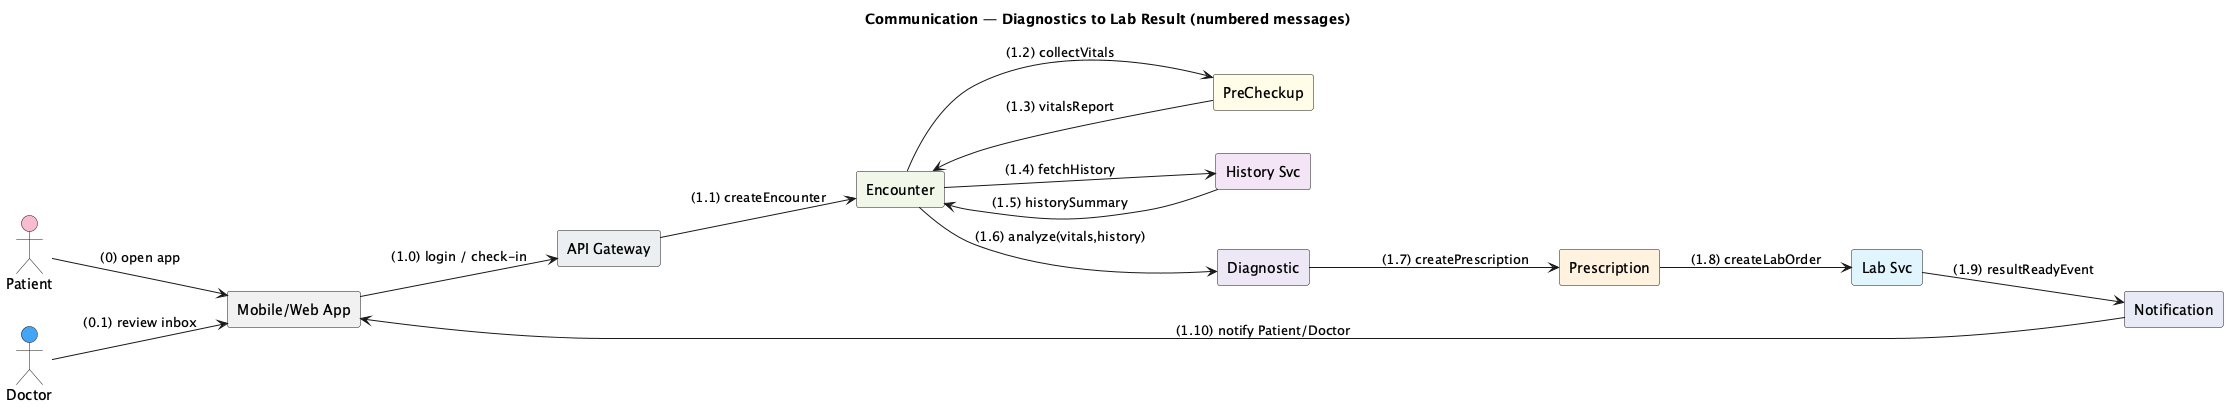

The diagram above was rendered by PlantUML. Its source (embedded in the PNG):
@startuml
title Communication — Diagnostics to Lab Result (numbered messages)
left to right direction
skinparam componentStyle rectangle

actor Patient as PAT_ACT #F8BBD0
actor Doctor  as DOC_ACT #42A5F5
[Mobile/Web App] as APP
[API Gateway] as G #ECEFF1

[Encounter]   as ENC  #F1F8E9
[PreCheckup]  as PRE  #FFFDE7
[History Svc] as HIST #F3E5F5
[Diagnostic]  as DIAG #EDE7F6
[Prescription] as RX  #FFF3E0
[Lab Svc]     as LAB  #E1F5FE
[Notification] as NOTIF #E8EAF6

' Actors to App
PAT_ACT --> APP : (0) open app
DOC_ACT --> APP : (0.1) review inbox

APP --> G : (1.0) login / check-in
G --> ENC : (1.1) createEncounter
ENC --> PRE : (1.2) collectVitals
PRE --> ENC : (1.3) vitalsReport
ENC --> HIST : (1.4) fetchHistory
HIST --> ENC : (1.5) historySummary
ENC --> DIAG : (1.6) analyze(vitals,history)
DIAG --> RX  : (1.7) createPrescription
RX  --> LAB : (1.8) createLabOrder
LAB --> NOTIF : (1.9) resultReadyEvent
NOTIF --> APP : (1.10) notify Patient/Doctor
@enduml